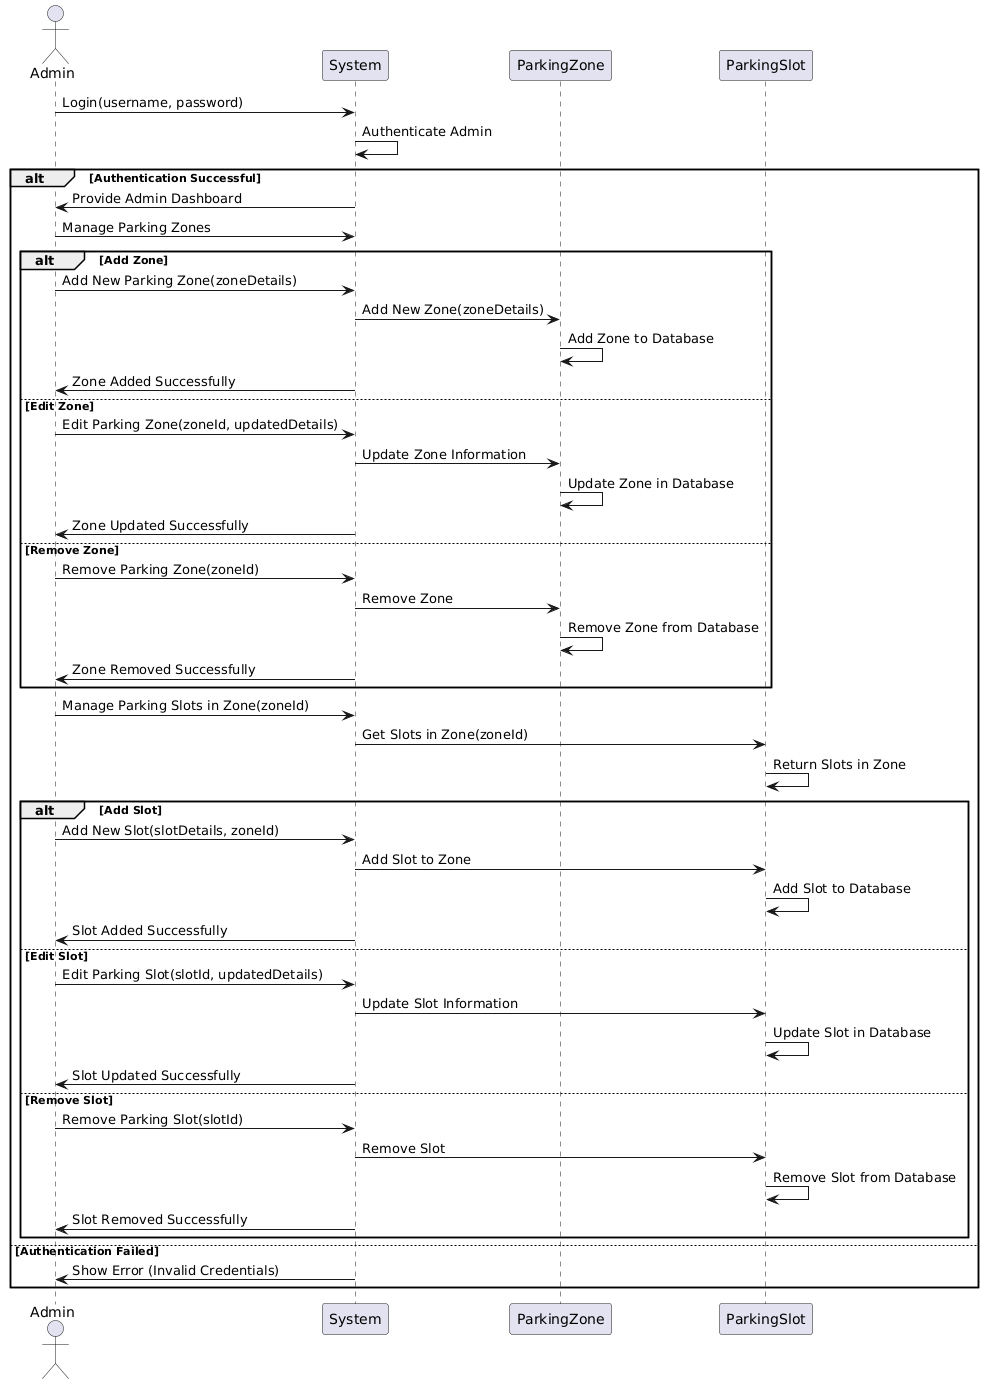

The diagram above was rendered by PlantUML. Its source (embedded in the PNG):
@startuml
actor Admin
participant "System" as S
participant "ParkingZone" as PZ
participant "ParkingSlot" as PS

' Admin logs in
Admin -> S : Login(username, password)
S -> S : Authenticate Admin

' Check authentication
alt Authentication Successful
    S -> Admin : Provide Admin Dashboard
    Admin -> S : Manage Parking Zones
    alt Add Zone
        Admin -> S : Add New Parking Zone(zoneDetails)
        S -> PZ : Add New Zone(zoneDetails)
        PZ -> PZ : Add Zone to Database
        S -> Admin : Zone Added Successfully
    else Edit Zone
        Admin -> S : Edit Parking Zone(zoneId, updatedDetails)
        S -> PZ : Update Zone Information
        PZ -> PZ : Update Zone in Database
        S -> Admin : Zone Updated Successfully
    else Remove Zone
        Admin -> S : Remove Parking Zone(zoneId)
        S -> PZ : Remove Zone
        PZ -> PZ : Remove Zone from Database
        S -> Admin : Zone Removed Successfully
    end

    ' Admin manages parking slots in a zone
    Admin -> S : Manage Parking Slots in Zone(zoneId)
    S -> PS : Get Slots in Zone(zoneId)
    PS -> PS : Return Slots in Zone
    alt Add Slot
        Admin -> S : Add New Slot(slotDetails, zoneId)
        S -> PS : Add Slot to Zone
        PS -> PS : Add Slot to Database
        S -> Admin : Slot Added Successfully
    else Edit Slot
        Admin -> S : Edit Parking Slot(slotId, updatedDetails)
        S -> PS : Update Slot Information
        PS -> PS : Update Slot in Database
        S -> Admin : Slot Updated Successfully
    else Remove Slot
        Admin -> S : Remove Parking Slot(slotId)
        S -> PS : Remove Slot
        PS -> PS : Remove Slot from Database
        S -> Admin : Slot Removed Successfully
    end
else Authentication Failed
    S -> Admin : Show Error (Invalid Credentials)
end
@enduml